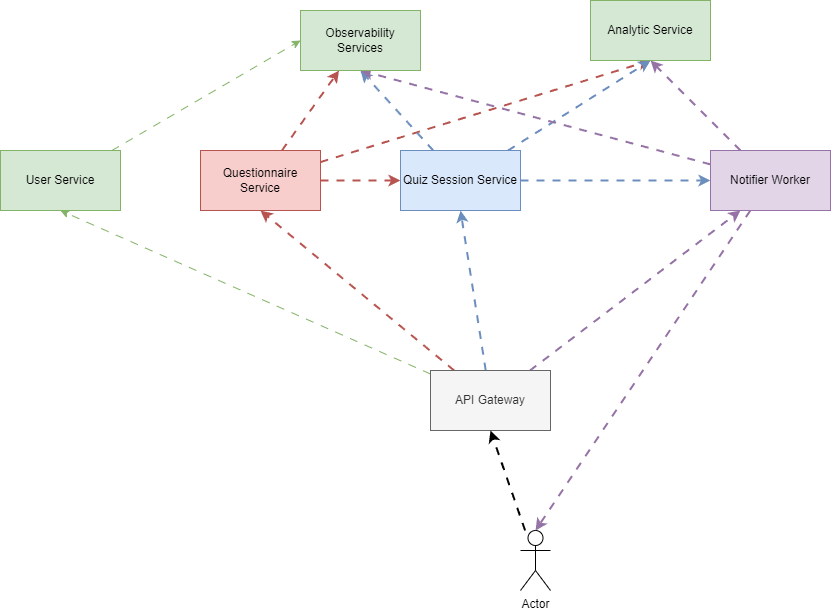

The diagram above was exported from draw.io. Its source (the exported page's mxGraphModel, read from the mxfile embedded in the PNG):
<mxGraphModel dx="1909" dy="1013" grid="1" gridSize="10" guides="1" tooltips="1" connect="1" arrows="1" fold="1" page="1" pageScale="1" pageWidth="1169" pageHeight="827" math="0" shadow="0">
  <root>
    <mxCell id="0" />
    <mxCell id="1" parent="0" />
    <mxCell id="xkqt1LMb_yZZifR0Pel--10" style="edgeStyle=orthogonalEdgeStyle;rounded=0;orthogonalLoop=1;jettySize=auto;html=1;entryX=0;entryY=0.5;entryDx=0;entryDy=0;flowAnimation=1;fillColor=#f8cecc;strokeColor=#b85450;strokeWidth=2;" edge="1" parent="1" source="xkqt1LMb_yZZifR0Pel--1" target="xkqt1LMb_yZZifR0Pel--2">
      <mxGeometry relative="1" as="geometry" />
    </mxCell>
    <mxCell id="xkqt1LMb_yZZifR0Pel--17" style="rounded=0;orthogonalLoop=1;jettySize=auto;html=1;entryX=0.5;entryY=1;entryDx=0;entryDy=0;flowAnimation=1;fillColor=#f8cecc;strokeColor=#b85450;strokeWidth=2;" edge="1" parent="1" source="xkqt1LMb_yZZifR0Pel--1" target="xkqt1LMb_yZZifR0Pel--5">
      <mxGeometry relative="1" as="geometry" />
    </mxCell>
    <mxCell id="xkqt1LMb_yZZifR0Pel--20" style="rounded=0;orthogonalLoop=1;jettySize=auto;html=1;flowAnimation=1;fillColor=#f8cecc;strokeColor=#b85450;strokeWidth=2;" edge="1" parent="1" source="xkqt1LMb_yZZifR0Pel--1" target="xkqt1LMb_yZZifR0Pel--6">
      <mxGeometry relative="1" as="geometry" />
    </mxCell>
    <mxCell id="xkqt1LMb_yZZifR0Pel--1" value="Questionnaire Service" style="rounded=0;whiteSpace=wrap;html=1;fillColor=#f8cecc;strokeColor=#b85450;" vertex="1" parent="1">
      <mxGeometry x="350" y="250" width="120" height="60" as="geometry" />
    </mxCell>
    <mxCell id="xkqt1LMb_yZZifR0Pel--11" style="rounded=0;orthogonalLoop=1;jettySize=auto;html=1;entryX=0;entryY=0.5;entryDx=0;entryDy=0;flowAnimation=1;fillColor=#dae8fc;strokeColor=#6c8ebf;strokeWidth=2;" edge="1" parent="1" source="xkqt1LMb_yZZifR0Pel--2" target="xkqt1LMb_yZZifR0Pel--4">
      <mxGeometry relative="1" as="geometry" />
    </mxCell>
    <mxCell id="xkqt1LMb_yZZifR0Pel--16" style="rounded=0;orthogonalLoop=1;jettySize=auto;html=1;entryX=0.5;entryY=1;entryDx=0;entryDy=0;flowAnimation=1;fillColor=#dae8fc;strokeColor=#6c8ebf;strokeWidth=2;" edge="1" parent="1" source="xkqt1LMb_yZZifR0Pel--2" target="xkqt1LMb_yZZifR0Pel--5">
      <mxGeometry relative="1" as="geometry" />
    </mxCell>
    <mxCell id="xkqt1LMb_yZZifR0Pel--19" style="rounded=0;orthogonalLoop=1;jettySize=auto;html=1;entryX=0.5;entryY=1;entryDx=0;entryDy=0;flowAnimation=1;fillColor=#dae8fc;strokeColor=#6c8ebf;strokeWidth=2;" edge="1" parent="1" source="xkqt1LMb_yZZifR0Pel--2" target="xkqt1LMb_yZZifR0Pel--6">
      <mxGeometry relative="1" as="geometry" />
    </mxCell>
    <mxCell id="xkqt1LMb_yZZifR0Pel--2" value="Quiz Session Service" style="rounded=0;whiteSpace=wrap;html=1;fillColor=#dae8fc;strokeColor=#6c8ebf;" vertex="1" parent="1">
      <mxGeometry x="550" y="250" width="120" height="60" as="geometry" />
    </mxCell>
    <mxCell id="xkqt1LMb_yZZifR0Pel--7" style="rounded=0;orthogonalLoop=1;jettySize=auto;html=1;entryX=0.5;entryY=1;entryDx=0;entryDy=0;flowAnimation=1;fillColor=#f8cecc;strokeColor=#b85450;strokeWidth=2;" edge="1" parent="1" source="xkqt1LMb_yZZifR0Pel--3" target="xkqt1LMb_yZZifR0Pel--1">
      <mxGeometry relative="1" as="geometry" />
    </mxCell>
    <mxCell id="xkqt1LMb_yZZifR0Pel--8" style="rounded=0;orthogonalLoop=1;jettySize=auto;html=1;entryX=0.5;entryY=1;entryDx=0;entryDy=0;flowAnimation=1;fillColor=#dae8fc;strokeColor=#6c8ebf;strokeWidth=2;" edge="1" parent="1" source="xkqt1LMb_yZZifR0Pel--3" target="xkqt1LMb_yZZifR0Pel--2">
      <mxGeometry relative="1" as="geometry" />
    </mxCell>
    <mxCell id="xkqt1LMb_yZZifR0Pel--9" style="rounded=0;orthogonalLoop=1;jettySize=auto;html=1;entryX=0.25;entryY=1;entryDx=0;entryDy=0;flowAnimation=1;fillColor=#e1d5e7;strokeColor=#9673a6;strokeWidth=2;" edge="1" parent="1" source="xkqt1LMb_yZZifR0Pel--3" target="xkqt1LMb_yZZifR0Pel--4">
      <mxGeometry relative="1" as="geometry" />
    </mxCell>
    <mxCell id="9Q5UfDw5qtFI24evCOgp-2" style="rounded=0;orthogonalLoop=1;jettySize=auto;html=1;entryX=0.5;entryY=1;entryDx=0;entryDy=0;flowAnimation=1;fillColor=#d5e8d4;strokeColor=#82b366;" edge="1" parent="1" source="xkqt1LMb_yZZifR0Pel--3" target="9Q5UfDw5qtFI24evCOgp-1">
      <mxGeometry relative="1" as="geometry" />
    </mxCell>
    <mxCell id="xkqt1LMb_yZZifR0Pel--3" value="API Gateway" style="rounded=0;whiteSpace=wrap;html=1;fillColor=#f5f5f5;fontColor=#333333;strokeColor=#666666;" vertex="1" parent="1">
      <mxGeometry x="580" y="470" width="120" height="60" as="geometry" />
    </mxCell>
    <mxCell id="xkqt1LMb_yZZifR0Pel--15" style="rounded=0;orthogonalLoop=1;jettySize=auto;html=1;entryX=0.5;entryY=1;entryDx=0;entryDy=0;flowAnimation=1;fillColor=#e1d5e7;strokeColor=#9673a6;strokeWidth=2;" edge="1" parent="1" source="xkqt1LMb_yZZifR0Pel--4" target="xkqt1LMb_yZZifR0Pel--5">
      <mxGeometry relative="1" as="geometry" />
    </mxCell>
    <mxCell id="xkqt1LMb_yZZifR0Pel--18" style="rounded=0;orthogonalLoop=1;jettySize=auto;html=1;entryX=0.5;entryY=1;entryDx=0;entryDy=0;flowAnimation=1;fillColor=#e1d5e7;strokeColor=#9673a6;strokeWidth=2;" edge="1" parent="1" source="xkqt1LMb_yZZifR0Pel--4" target="xkqt1LMb_yZZifR0Pel--6">
      <mxGeometry relative="1" as="geometry" />
    </mxCell>
    <mxCell id="xkqt1LMb_yZZifR0Pel--4" value="Notifier Worker" style="rounded=0;whiteSpace=wrap;html=1;fillColor=#e1d5e7;strokeColor=#9673a6;" vertex="1" parent="1">
      <mxGeometry x="860" y="250" width="120" height="60" as="geometry" />
    </mxCell>
    <mxCell id="xkqt1LMb_yZZifR0Pel--5" value="Analytic Service" style="rounded=0;whiteSpace=wrap;html=1;fillColor=#d5e8d4;strokeColor=#82b366;" vertex="1" parent="1">
      <mxGeometry x="740" y="100" width="120" height="60" as="geometry" />
    </mxCell>
    <mxCell id="xkqt1LMb_yZZifR0Pel--6" value="Observability Services" style="rounded=0;whiteSpace=wrap;html=1;fillColor=#d5e8d4;strokeColor=#82b366;" vertex="1" parent="1">
      <mxGeometry x="450" y="110" width="120" height="60" as="geometry" />
    </mxCell>
    <mxCell id="xkqt1LMb_yZZifR0Pel--13" style="rounded=0;orthogonalLoop=1;jettySize=auto;html=1;entryX=0.5;entryY=1;entryDx=0;entryDy=0;flowAnimation=1;strokeWidth=2;" edge="1" parent="1" source="xkqt1LMb_yZZifR0Pel--12" target="xkqt1LMb_yZZifR0Pel--3">
      <mxGeometry relative="1" as="geometry" />
    </mxCell>
    <mxCell id="xkqt1LMb_yZZifR0Pel--12" value="Actor" style="shape=umlActor;verticalLabelPosition=bottom;verticalAlign=top;html=1;outlineConnect=0;" vertex="1" parent="1">
      <mxGeometry x="670" y="630" width="30" height="60" as="geometry" />
    </mxCell>
    <mxCell id="xkqt1LMb_yZZifR0Pel--14" style="rounded=0;orthogonalLoop=1;jettySize=auto;html=1;entryX=0.5;entryY=0;entryDx=0;entryDy=0;entryPerimeter=0;flowAnimation=1;fillColor=#e1d5e7;strokeColor=#9673a6;strokeWidth=2;" edge="1" parent="1" source="xkqt1LMb_yZZifR0Pel--4" target="xkqt1LMb_yZZifR0Pel--12">
      <mxGeometry relative="1" as="geometry" />
    </mxCell>
    <mxCell id="9Q5UfDw5qtFI24evCOgp-3" style="rounded=0;orthogonalLoop=1;jettySize=auto;html=1;entryX=0;entryY=0.5;entryDx=0;entryDy=0;flowAnimation=1;fillColor=#d5e8d4;strokeColor=#82b366;" edge="1" parent="1" source="9Q5UfDw5qtFI24evCOgp-1" target="xkqt1LMb_yZZifR0Pel--6">
      <mxGeometry relative="1" as="geometry" />
    </mxCell>
    <mxCell id="9Q5UfDw5qtFI24evCOgp-1" value="User Service" style="rounded=0;whiteSpace=wrap;html=1;fillColor=#d5e8d4;strokeColor=#82b366;" vertex="1" parent="1">
      <mxGeometry x="150" y="250" width="120" height="60" as="geometry" />
    </mxCell>
  </root>
</mxGraphModel>